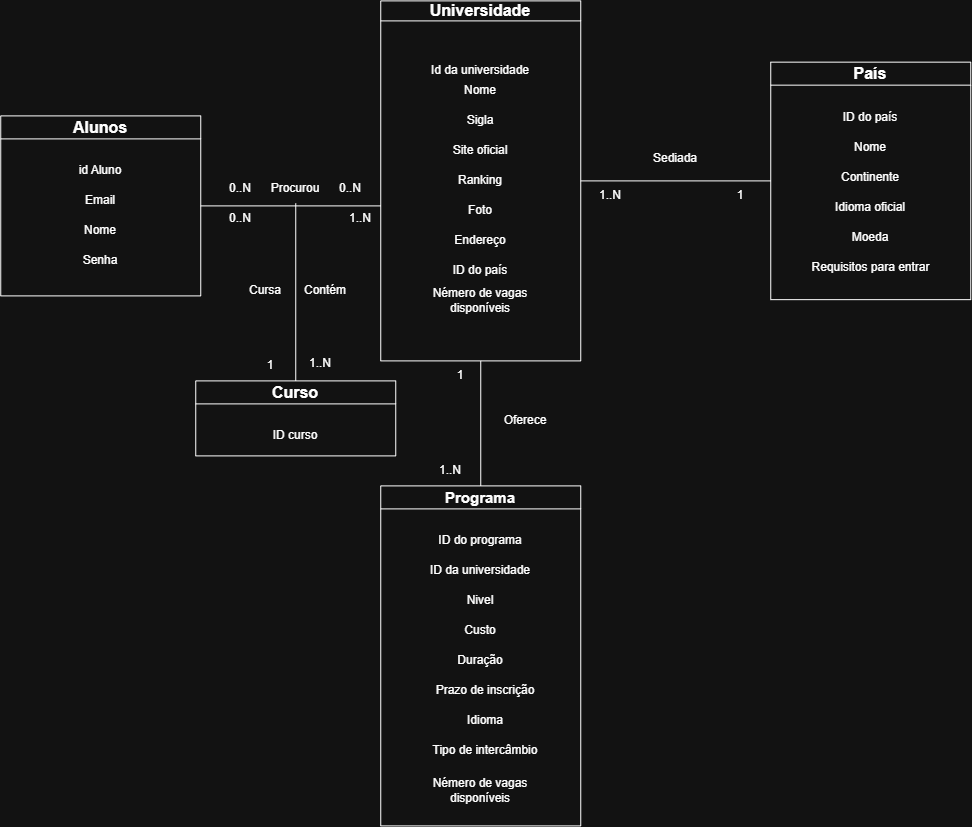

The diagram above was exported from draw.io. Its source (the exported page's mxGraphModel, read from the mxfile embedded in the PNG):
<mxGraphModel dx="2412" dy="865" grid="1" gridSize="10" guides="1" tooltips="1" connect="1" arrows="1" fold="1" page="1" pageScale="1" pageWidth="827" pageHeight="1169" math="0" shadow="0">
  <root>
    <mxCell id="0" />
    <mxCell id="1" parent="0" />
    <mxCell id="YFKI5wKLEojM9tLm5h7D-2" parent="1" style="swimlane;whiteSpace=wrap;html=1;fontSize=16;" value="&lt;div&gt;Alunos&lt;/div&gt;" vertex="1">
      <mxGeometry height="180" width="200" x="-530" y="150" as="geometry" />
    </mxCell>
    <mxCell id="YFKI5wKLEojM9tLm5h7D-4" parent="YFKI5wKLEojM9tLm5h7D-2" style="text;html=1;whiteSpace=wrap;strokeColor=none;fillColor=none;align=center;verticalAlign=middle;rounded=0;" value="id Aluno" vertex="1">
      <mxGeometry height="30" width="60" x="70" y="40" as="geometry" />
    </mxCell>
    <mxCell id="9t37JZqhuozLhRUkZcgq-5" parent="YFKI5wKLEojM9tLm5h7D-2" style="text;html=1;whiteSpace=wrap;strokeColor=none;fillColor=none;align=center;verticalAlign=middle;rounded=0;" value="Email" vertex="1">
      <mxGeometry height="30" width="60" x="70" y="70" as="geometry" />
    </mxCell>
    <mxCell id="9t37JZqhuozLhRUkZcgq-6" parent="YFKI5wKLEojM9tLm5h7D-2" style="text;html=1;whiteSpace=wrap;strokeColor=none;fillColor=none;align=center;verticalAlign=middle;rounded=0;" value="Nome" vertex="1">
      <mxGeometry height="30" width="60" x="70" y="100" as="geometry" />
    </mxCell>
    <mxCell id="9t37JZqhuozLhRUkZcgq-7" parent="YFKI5wKLEojM9tLm5h7D-2" style="text;html=1;whiteSpace=wrap;strokeColor=none;fillColor=none;align=center;verticalAlign=middle;rounded=0;" value="Senha" vertex="1">
      <mxGeometry height="30" width="60" x="70" y="130" as="geometry" />
    </mxCell>
    <mxCell id="9t37JZqhuozLhRUkZcgq-3" parent="1" style="swimlane;whiteSpace=wrap;html=1;startSize=20;fontSize=16;" value="&lt;div&gt;Universidade&lt;/div&gt;" vertex="1">
      <mxGeometry height="360" width="200" x="-150" y="35" as="geometry" />
    </mxCell>
    <mxCell id="9t37JZqhuozLhRUkZcgq-4" parent="9t37JZqhuozLhRUkZcgq-3" style="text;html=1;whiteSpace=wrap;strokeColor=none;fillColor=none;align=center;verticalAlign=middle;rounded=0;" value="Id da universidade" vertex="1">
      <mxGeometry height="30" width="110" x="45" y="55" as="geometry" />
    </mxCell>
    <mxCell id="9t37JZqhuozLhRUkZcgq-11" parent="9t37JZqhuozLhRUkZcgq-3" style="text;html=1;whiteSpace=wrap;strokeColor=none;fillColor=none;align=center;verticalAlign=middle;rounded=0;" value="Nome" vertex="1">
      <mxGeometry height="30" width="110" x="45" y="75" as="geometry" />
    </mxCell>
    <mxCell id="9t37JZqhuozLhRUkZcgq-12" parent="9t37JZqhuozLhRUkZcgq-3" style="text;html=1;whiteSpace=wrap;strokeColor=none;fillColor=none;align=center;verticalAlign=middle;rounded=0;" value="Sigla" vertex="1">
      <mxGeometry height="30" width="110" x="45" y="105" as="geometry" />
    </mxCell>
    <mxCell id="9t37JZqhuozLhRUkZcgq-13" parent="9t37JZqhuozLhRUkZcgq-3" style="text;html=1;whiteSpace=wrap;strokeColor=none;fillColor=none;align=center;verticalAlign=middle;rounded=0;" value="Site oficial" vertex="1">
      <mxGeometry height="30" width="110" x="45" y="135" as="geometry" />
    </mxCell>
    <mxCell id="9t37JZqhuozLhRUkZcgq-14" parent="9t37JZqhuozLhRUkZcgq-3" style="text;html=1;whiteSpace=wrap;strokeColor=none;fillColor=none;align=center;verticalAlign=middle;rounded=0;" value="Ranking" vertex="1">
      <mxGeometry height="30" width="110" x="45" y="165" as="geometry" />
    </mxCell>
    <mxCell id="9t37JZqhuozLhRUkZcgq-15" parent="9t37JZqhuozLhRUkZcgq-3" style="text;html=1;whiteSpace=wrap;strokeColor=none;fillColor=none;align=center;verticalAlign=middle;rounded=0;" value="Foto" vertex="1">
      <mxGeometry height="30" width="110" x="45" y="195" as="geometry" />
    </mxCell>
    <mxCell id="9t37JZqhuozLhRUkZcgq-16" parent="9t37JZqhuozLhRUkZcgq-3" style="text;html=1;whiteSpace=wrap;strokeColor=none;fillColor=none;align=center;verticalAlign=middle;rounded=0;" value="Endereço" vertex="1">
      <mxGeometry height="30" width="110" x="45" y="225" as="geometry" />
    </mxCell>
    <mxCell id="9t37JZqhuozLhRUkZcgq-17" parent="9t37JZqhuozLhRUkZcgq-3" style="text;html=1;whiteSpace=wrap;strokeColor=none;fillColor=none;align=center;verticalAlign=middle;rounded=0;" value="ID do país" vertex="1">
      <mxGeometry height="30" width="110" x="45" y="255" as="geometry" />
    </mxCell>
    <mxCell id="9t37JZqhuozLhRUkZcgq-18" parent="9t37JZqhuozLhRUkZcgq-3" style="text;html=1;whiteSpace=wrap;strokeColor=none;fillColor=none;align=center;verticalAlign=middle;rounded=0;" value="Némero de vagas disponíveis" vertex="1">
      <mxGeometry height="30" width="110" x="45" y="285" as="geometry" />
    </mxCell>
    <mxCell id="9t37JZqhuozLhRUkZcgq-22" edge="1" parent="1" source="YFKI5wKLEojM9tLm5h7D-2" style="endArrow=none;html=1;rounded=0;exitX=1;exitY=0.5;exitDx=0;exitDy=0;" value="">
      <mxGeometry height="50" relative="1" width="50" as="geometry">
        <mxPoint x="-270" y="240" as="sourcePoint" />
        <mxPoint x="-150" y="240" as="targetPoint" />
      </mxGeometry>
    </mxCell>
    <mxCell id="9t37JZqhuozLhRUkZcgq-29" parent="1" style="swimlane;whiteSpace=wrap;html=1;fontSize=16;" value="&lt;div&gt;País&lt;/div&gt;" vertex="1">
      <mxGeometry height="237.5" width="200" x="240" y="96.25" as="geometry" />
    </mxCell>
    <mxCell id="9t37JZqhuozLhRUkZcgq-30" parent="9t37JZqhuozLhRUkZcgq-29" style="text;html=1;whiteSpace=wrap;strokeColor=none;fillColor=none;align=center;verticalAlign=middle;rounded=0;" value="ID do país" vertex="1">
      <mxGeometry height="30" width="60" x="70" y="40" as="geometry" />
    </mxCell>
    <mxCell id="9t37JZqhuozLhRUkZcgq-31" parent="9t37JZqhuozLhRUkZcgq-29" style="text;html=1;whiteSpace=wrap;strokeColor=none;fillColor=none;align=center;verticalAlign=middle;rounded=0;" value="Nome" vertex="1">
      <mxGeometry height="30" width="60" x="70" y="70" as="geometry" />
    </mxCell>
    <mxCell id="9t37JZqhuozLhRUkZcgq-32" parent="9t37JZqhuozLhRUkZcgq-29" style="text;html=1;whiteSpace=wrap;strokeColor=none;fillColor=none;align=center;verticalAlign=middle;rounded=0;" value="Continente" vertex="1">
      <mxGeometry height="30" width="60" x="70" y="100" as="geometry" />
    </mxCell>
    <mxCell id="9t37JZqhuozLhRUkZcgq-33" parent="9t37JZqhuozLhRUkZcgq-29" style="text;html=1;whiteSpace=wrap;strokeColor=none;fillColor=none;align=center;verticalAlign=middle;rounded=0;" value="Idioma oficial" vertex="1">
      <mxGeometry height="30" width="90" x="55" y="130" as="geometry" />
    </mxCell>
    <mxCell id="9t37JZqhuozLhRUkZcgq-35" parent="9t37JZqhuozLhRUkZcgq-29" style="text;html=1;whiteSpace=wrap;strokeColor=none;fillColor=none;align=center;verticalAlign=middle;rounded=0;" value="Moeda" vertex="1">
      <mxGeometry height="30" width="90" x="55" y="160" as="geometry" />
    </mxCell>
    <mxCell id="9t37JZqhuozLhRUkZcgq-36" parent="9t37JZqhuozLhRUkZcgq-29" style="text;html=1;whiteSpace=wrap;strokeColor=none;fillColor=none;align=center;verticalAlign=middle;rounded=0;" value="Requisitos para entrar" vertex="1">
      <mxGeometry height="30" width="135" x="32.5" y="190" as="geometry" />
    </mxCell>
    <mxCell id="9t37JZqhuozLhRUkZcgq-37" parent="1" style="swimlane;whiteSpace=wrap;html=1;fontSize=15;" value="&lt;div&gt;Programa&lt;/div&gt;" vertex="1">
      <mxGeometry height="340" width="200" x="-150" y="520" as="geometry" />
    </mxCell>
    <mxCell id="9t37JZqhuozLhRUkZcgq-38" parent="9t37JZqhuozLhRUkZcgq-37" style="text;html=1;whiteSpace=wrap;strokeColor=none;fillColor=none;align=center;verticalAlign=middle;rounded=0;" value="ID do programa" vertex="1">
      <mxGeometry height="30" width="100" x="50" y="40" as="geometry" />
    </mxCell>
    <mxCell id="9t37JZqhuozLhRUkZcgq-39" parent="9t37JZqhuozLhRUkZcgq-37" style="text;html=1;whiteSpace=wrap;strokeColor=none;fillColor=none;align=center;verticalAlign=middle;rounded=0;" value="ID da universidade" vertex="1">
      <mxGeometry height="30" width="110" x="45" y="70" as="geometry" />
    </mxCell>
    <mxCell id="9t37JZqhuozLhRUkZcgq-40" parent="9t37JZqhuozLhRUkZcgq-37" style="text;html=1;whiteSpace=wrap;strokeColor=none;fillColor=none;align=center;verticalAlign=middle;rounded=0;" value="Nivel" vertex="1">
      <mxGeometry height="30" width="60" x="70" y="100" as="geometry" />
    </mxCell>
    <mxCell id="9t37JZqhuozLhRUkZcgq-41" parent="9t37JZqhuozLhRUkZcgq-37" style="text;html=1;whiteSpace=wrap;strokeColor=none;fillColor=none;align=center;verticalAlign=middle;rounded=0;" value="Custo" vertex="1">
      <mxGeometry height="30" width="60" x="70" y="130" as="geometry" />
    </mxCell>
    <mxCell id="9t37JZqhuozLhRUkZcgq-42" parent="9t37JZqhuozLhRUkZcgq-37" style="text;html=1;whiteSpace=wrap;strokeColor=none;fillColor=none;align=center;verticalAlign=middle;rounded=0;" value="Duração" vertex="1">
      <mxGeometry height="30" width="60" x="70" y="160" as="geometry" />
    </mxCell>
    <mxCell id="9t37JZqhuozLhRUkZcgq-43" parent="9t37JZqhuozLhRUkZcgq-37" style="text;html=1;whiteSpace=wrap;strokeColor=none;fillColor=none;align=center;verticalAlign=middle;rounded=0;" value="Prazo de inscrição" vertex="1">
      <mxGeometry height="30" width="110" x="50" y="190" as="geometry" />
    </mxCell>
    <mxCell id="9t37JZqhuozLhRUkZcgq-44" parent="9t37JZqhuozLhRUkZcgq-37" style="text;html=1;whiteSpace=wrap;strokeColor=none;fillColor=none;align=center;verticalAlign=middle;rounded=0;" value="Idioma" vertex="1">
      <mxGeometry height="30" width="110" x="50" y="220" as="geometry" />
    </mxCell>
    <mxCell id="9t37JZqhuozLhRUkZcgq-45" parent="9t37JZqhuozLhRUkZcgq-37" style="text;html=1;whiteSpace=wrap;strokeColor=none;fillColor=none;align=center;verticalAlign=middle;rounded=0;" value="Tipo de intercâmbio" vertex="1">
      <mxGeometry height="30" width="110" x="50" y="250" as="geometry" />
    </mxCell>
    <mxCell id="Hz8YJL2np5ZzM0oxAXd--9" parent="9t37JZqhuozLhRUkZcgq-37" style="text;html=1;whiteSpace=wrap;strokeColor=none;fillColor=none;align=center;verticalAlign=middle;rounded=0;" value="Némero de vagas disponíveis" vertex="1">
      <mxGeometry height="30" width="110" x="45" y="290" as="geometry" />
    </mxCell>
    <mxCell id="9t37JZqhuozLhRUkZcgq-46" edge="1" parent="1" source="9t37JZqhuozLhRUkZcgq-3" style="endArrow=none;html=1;rounded=0;exitX=0.5;exitY=1;exitDx=0;exitDy=0;entryX=0.5;entryY=0;entryDx=0;entryDy=0;" target="9t37JZqhuozLhRUkZcgq-37" value="">
      <mxGeometry height="50" relative="1" width="50" as="geometry">
        <mxPoint x="-120" y="670" as="sourcePoint" />
        <mxPoint x="-70" y="620" as="targetPoint" />
      </mxGeometry>
    </mxCell>
    <mxCell id="9t37JZqhuozLhRUkZcgq-47" edge="1" parent="1" source="9t37JZqhuozLhRUkZcgq-29" style="endArrow=none;html=1;rounded=0;exitX=0;exitY=0.5;exitDx=0;exitDy=0;entryX=1;entryY=0.5;entryDx=0;entryDy=0;" target="9t37JZqhuozLhRUkZcgq-3" value="">
      <mxGeometry height="50" relative="1" width="50" as="geometry">
        <mxPoint x="-120" y="440" as="sourcePoint" />
        <mxPoint x="-70" y="390" as="targetPoint" />
      </mxGeometry>
    </mxCell>
    <mxCell id="9t37JZqhuozLhRUkZcgq-48" parent="1" style="text;html=1;whiteSpace=wrap;strokeColor=none;fillColor=none;align=center;verticalAlign=middle;rounded=0;" value="0..N" vertex="1">
      <mxGeometry height="30" width="60" x="-320" y="207.5" as="geometry" />
    </mxCell>
    <mxCell id="9t37JZqhuozLhRUkZcgq-49" parent="1" style="text;html=1;whiteSpace=wrap;strokeColor=none;fillColor=none;align=center;verticalAlign=middle;rounded=0;" value="0..N" vertex="1">
      <mxGeometry height="30" width="60" x="-210" y="207.5" as="geometry" />
    </mxCell>
    <mxCell id="9t37JZqhuozLhRUkZcgq-50" parent="1" style="text;html=1;whiteSpace=wrap;strokeColor=none;fillColor=none;align=center;verticalAlign=middle;rounded=0;" value="1..N" vertex="1">
      <mxGeometry height="30" width="60" x="50" y="215" as="geometry" />
    </mxCell>
    <mxCell id="9t37JZqhuozLhRUkZcgq-51" parent="1" style="text;html=1;whiteSpace=wrap;strokeColor=none;fillColor=none;align=center;verticalAlign=middle;rounded=0;" value="1" vertex="1">
      <mxGeometry height="30" width="60" x="-100" y="395" as="geometry" />
    </mxCell>
    <mxCell id="9t37JZqhuozLhRUkZcgq-54" parent="1" style="text;html=1;whiteSpace=wrap;strokeColor=none;fillColor=none;align=center;verticalAlign=middle;rounded=0;" value="1" vertex="1">
      <mxGeometry height="30" width="60" x="180" y="215" as="geometry" />
    </mxCell>
    <mxCell id="9t37JZqhuozLhRUkZcgq-55" parent="1" style="text;html=1;whiteSpace=wrap;strokeColor=none;fillColor=none;align=center;verticalAlign=middle;rounded=0;" value="1..N" vertex="1">
      <mxGeometry height="30" width="60" x="-110" y="490" as="geometry" />
    </mxCell>
    <mxCell id="9t37JZqhuozLhRUkZcgq-56" parent="1" style="text;html=1;whiteSpace=wrap;strokeColor=none;fillColor=none;align=center;verticalAlign=middle;rounded=0;" value="Sediada" vertex="1">
      <mxGeometry height="30" width="70" x="110" y="177.5" as="geometry" />
    </mxCell>
    <mxCell id="9t37JZqhuozLhRUkZcgq-58" parent="1" style="text;html=1;whiteSpace=wrap;strokeColor=none;fillColor=none;align=center;verticalAlign=middle;rounded=0;" value="Oferece" vertex="1">
      <mxGeometry height="30" width="70" x="-40" y="440" as="geometry" />
    </mxCell>
    <mxCell id="9t37JZqhuozLhRUkZcgq-59" parent="1" style="text;html=1;whiteSpace=wrap;strokeColor=none;fillColor=none;align=center;verticalAlign=middle;rounded=0;" value="Procurou" vertex="1">
      <mxGeometry height="30" width="70" x="-270" y="207.5" as="geometry" />
    </mxCell>
    <mxCell id="9t37JZqhuozLhRUkZcgq-62" parent="1" style="swimlane;whiteSpace=wrap;html=1;fontSize=16;" value="&lt;div&gt;Curso&lt;/div&gt;" vertex="1">
      <mxGeometry height="75" width="200" x="-335" y="415" as="geometry" />
    </mxCell>
    <mxCell id="9t37JZqhuozLhRUkZcgq-63" parent="9t37JZqhuozLhRUkZcgq-62" style="text;html=1;whiteSpace=wrap;strokeColor=none;fillColor=none;align=center;verticalAlign=middle;rounded=0;" value="ID curso" vertex="1">
      <mxGeometry height="30" width="60" x="70" y="40" as="geometry" />
    </mxCell>
    <mxCell id="9t37JZqhuozLhRUkZcgq-71" parent="1" style="text;html=1;whiteSpace=wrap;strokeColor=none;fillColor=none;align=center;verticalAlign=middle;rounded=0;" value="Cursa" vertex="1">
      <mxGeometry height="30" width="70" x="-300" y="310" as="geometry" />
    </mxCell>
    <mxCell id="Hz8YJL2np5ZzM0oxAXd--2" edge="1" parent="1" source="9t37JZqhuozLhRUkZcgq-59" style="endArrow=none;html=1;rounded=0;exitX=0.5;exitY=1;exitDx=0;exitDy=0;entryX=0.5;entryY=0;entryDx=0;entryDy=0;" target="9t37JZqhuozLhRUkZcgq-62" value="">
      <mxGeometry height="50" relative="1" width="50" as="geometry">
        <mxPoint x="-60" y="390" as="sourcePoint" />
        <mxPoint x="-235" y="410" as="targetPoint" />
      </mxGeometry>
    </mxCell>
    <mxCell id="Hz8YJL2np5ZzM0oxAXd--4" parent="1" style="text;html=1;whiteSpace=wrap;strokeColor=none;fillColor=none;align=center;verticalAlign=middle;rounded=0;" value="1" vertex="1">
      <mxGeometry height="30" width="60" x="-290" y="385" as="geometry" />
    </mxCell>
    <mxCell id="Hz8YJL2np5ZzM0oxAXd--5" parent="1" style="text;html=1;whiteSpace=wrap;strokeColor=none;fillColor=none;align=center;verticalAlign=middle;rounded=0;" value="0..N" vertex="1">
      <mxGeometry height="30" width="60" x="-320" y="237.5" as="geometry" />
    </mxCell>
    <mxCell id="Hz8YJL2np5ZzM0oxAXd--6" parent="1" style="text;html=1;whiteSpace=wrap;strokeColor=none;fillColor=none;align=center;verticalAlign=middle;rounded=0;" value="1..N" vertex="1">
      <mxGeometry height="30" width="60" x="-200" y="237.5" as="geometry" />
    </mxCell>
    <mxCell id="Hz8YJL2np5ZzM0oxAXd--7" parent="1" style="text;html=1;whiteSpace=wrap;strokeColor=none;fillColor=none;align=center;verticalAlign=middle;rounded=0;" value="1..N" vertex="1">
      <mxGeometry height="30" width="60" x="-240" y="383" as="geometry" />
    </mxCell>
    <mxCell id="Hz8YJL2np5ZzM0oxAXd--8" parent="1" style="text;html=1;whiteSpace=wrap;strokeColor=none;fillColor=none;align=center;verticalAlign=middle;rounded=0;" value="Contém" vertex="1">
      <mxGeometry height="30" width="70" x="-240" y="310" as="geometry" />
    </mxCell>
  </root>
</mxGraphModel>